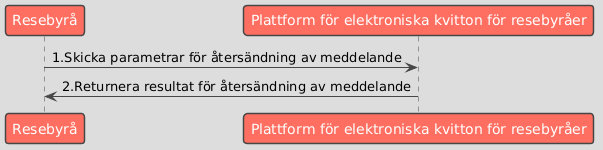

The diagram above was rendered by PlantUML. Its source (embedded in the PNG):
@startuml
!theme toy

participant "Resebyrå" as Business
participant "Plattform för elektroniska kvitton för resebyråer" as Platform

Business -> Platform : 1.Skicka parametrar för återsändning av meddelande
Platform -> Business : 2.Returnera resultat för återsändning av meddelande
@enduml